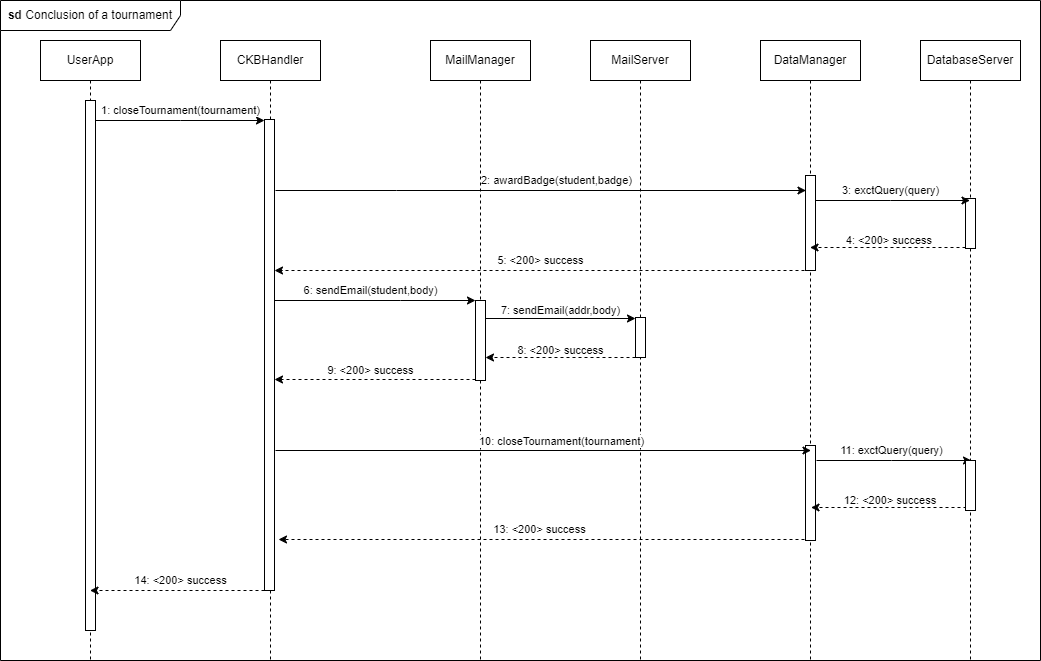

The diagram above was exported from draw.io. Its source (the exported page's mxGraphModel, read from the mxfile embedded in the PNG):
<mxGraphModel dx="1050" dy="534" grid="1" gridSize="10" guides="1" tooltips="1" connect="1" arrows="1" fold="1" page="1" pageScale="1" pageWidth="850" pageHeight="1100" math="0" shadow="0">
  <root>
    <mxCell id="0" />
    <mxCell id="1" parent="0" />
    <mxCell id="GK6dqw6yZD36XFlLzjjh-1" value="&lt;b&gt;sd&lt;/b&gt;&amp;nbsp;Conclusion of a tournament" style="shape=umlFrame;whiteSpace=wrap;html=1;pointerEvents=0;width=180;height=30;" vertex="1" parent="1">
      <mxGeometry x="40" y="40" width="1040" height="660" as="geometry" />
    </mxCell>
    <mxCell id="GK6dqw6yZD36XFlLzjjh-3" value="UserApp" style="shape=umlLifeline;perimeter=lifelinePerimeter;whiteSpace=wrap;html=1;container=1;dropTarget=0;collapsible=0;recursiveResize=0;outlineConnect=0;portConstraint=eastwest;newEdgeStyle={&quot;curved&quot;:0,&quot;rounded&quot;:0};" vertex="1" parent="1">
      <mxGeometry x="80" y="80" width="100" height="620" as="geometry" />
    </mxCell>
    <mxCell id="GK6dqw6yZD36XFlLzjjh-7" value="" style="html=1;points=[[0,0,0,0,5],[0,1,0,0,-5],[1,0,0,0,5],[1,1,0,0,-5]];perimeter=orthogonalPerimeter;outlineConnect=0;targetShapes=umlLifeline;portConstraint=eastwest;newEdgeStyle={&quot;curved&quot;:0,&quot;rounded&quot;:0};" vertex="1" parent="GK6dqw6yZD36XFlLzjjh-3">
      <mxGeometry x="45" y="60" width="10" height="530" as="geometry" />
    </mxCell>
    <mxCell id="GK6dqw6yZD36XFlLzjjh-4" value="CKBHandler" style="shape=umlLifeline;perimeter=lifelinePerimeter;whiteSpace=wrap;html=1;container=1;dropTarget=0;collapsible=0;recursiveResize=0;outlineConnect=0;portConstraint=eastwest;newEdgeStyle={&quot;curved&quot;:0,&quot;rounded&quot;:0};" vertex="1" parent="1">
      <mxGeometry x="260" y="80" width="100" height="620" as="geometry" />
    </mxCell>
    <mxCell id="GK6dqw6yZD36XFlLzjjh-9" value="" style="html=1;points=[[0,0,0,0,5],[0,1,0,0,-5],[1,0,0,0,5],[1,1,0,0,-5]];perimeter=orthogonalPerimeter;outlineConnect=0;targetShapes=umlLifeline;portConstraint=eastwest;newEdgeStyle={&quot;curved&quot;:0,&quot;rounded&quot;:0};" vertex="1" parent="GK6dqw6yZD36XFlLzjjh-4">
      <mxGeometry x="44" y="79" width="10" height="471" as="geometry" />
    </mxCell>
    <mxCell id="GK6dqw6yZD36XFlLzjjh-5" value="MailManager" style="shape=umlLifeline;perimeter=lifelinePerimeter;whiteSpace=wrap;html=1;container=1;dropTarget=0;collapsible=0;recursiveResize=0;outlineConnect=0;portConstraint=eastwest;newEdgeStyle={&quot;curved&quot;:0,&quot;rounded&quot;:0};" vertex="1" parent="1">
      <mxGeometry x="470" y="80" width="100" height="620" as="geometry" />
    </mxCell>
    <mxCell id="GK6dqw6yZD36XFlLzjjh-23" value="" style="html=1;points=[[0,0,0,0,5],[0,1,0,0,-5],[1,0,0,0,5],[1,1,0,0,-5]];perimeter=orthogonalPerimeter;outlineConnect=0;targetShapes=umlLifeline;portConstraint=eastwest;newEdgeStyle={&quot;curved&quot;:0,&quot;rounded&quot;:0};" vertex="1" parent="GK6dqw6yZD36XFlLzjjh-5">
      <mxGeometry x="45" y="260" width="10" height="80" as="geometry" />
    </mxCell>
    <mxCell id="GK6dqw6yZD36XFlLzjjh-6" value="MailServer" style="shape=umlLifeline;perimeter=lifelinePerimeter;whiteSpace=wrap;html=1;container=1;dropTarget=0;collapsible=0;recursiveResize=0;outlineConnect=0;portConstraint=eastwest;newEdgeStyle={&quot;curved&quot;:0,&quot;rounded&quot;:0};" vertex="1" parent="1">
      <mxGeometry x="630" y="80" width="100" height="620" as="geometry" />
    </mxCell>
    <mxCell id="GK6dqw6yZD36XFlLzjjh-25" value="" style="html=1;points=[[0,0,0,0,5],[0,1,0,0,-5],[1,0,0,0,5],[1,1,0,0,-5]];perimeter=orthogonalPerimeter;outlineConnect=0;targetShapes=umlLifeline;portConstraint=eastwest;newEdgeStyle={&quot;curved&quot;:0,&quot;rounded&quot;:0};" vertex="1" parent="GK6dqw6yZD36XFlLzjjh-6">
      <mxGeometry x="45" y="277" width="10" height="40" as="geometry" />
    </mxCell>
    <mxCell id="GK6dqw6yZD36XFlLzjjh-10" value="1: closeTournament(tournament)" style="edgeStyle=orthogonalEdgeStyle;rounded=0;orthogonalLoop=1;jettySize=auto;html=1;curved=0;" edge="1" parent="1" source="GK6dqw6yZD36XFlLzjjh-7" target="GK6dqw6yZD36XFlLzjjh-9">
      <mxGeometry y="10" relative="1" as="geometry">
        <Array as="points">
          <mxPoint x="220" y="160" />
          <mxPoint x="220" y="160" />
        </Array>
        <mxPoint as="offset" />
      </mxGeometry>
    </mxCell>
    <mxCell id="GK6dqw6yZD36XFlLzjjh-14" value="DataManager" style="shape=umlLifeline;perimeter=lifelinePerimeter;whiteSpace=wrap;html=1;container=1;dropTarget=0;collapsible=0;recursiveResize=0;outlineConnect=0;portConstraint=eastwest;newEdgeStyle={&quot;curved&quot;:0,&quot;rounded&quot;:0};" vertex="1" parent="1">
      <mxGeometry x="800" y="80" width="100" height="620" as="geometry" />
    </mxCell>
    <mxCell id="GK6dqw6yZD36XFlLzjjh-17" value="" style="html=1;points=[[0,0,0,0,5],[0,1,0,0,-5],[1,0,0,0,5],[1,1,0,0,-5]];perimeter=orthogonalPerimeter;outlineConnect=0;targetShapes=umlLifeline;portConstraint=eastwest;newEdgeStyle={&quot;curved&quot;:0,&quot;rounded&quot;:0};" vertex="1" parent="GK6dqw6yZD36XFlLzjjh-14">
      <mxGeometry x="45" y="135" width="10" height="95" as="geometry" />
    </mxCell>
    <mxCell id="GK6dqw6yZD36XFlLzjjh-34" value="" style="html=1;points=[[0,0,0,0,5],[0,1,0,0,-5],[1,0,0,0,5],[1,1,0,0,-5]];perimeter=orthogonalPerimeter;outlineConnect=0;targetShapes=umlLifeline;portConstraint=eastwest;newEdgeStyle={&quot;curved&quot;:0,&quot;rounded&quot;:0};" vertex="1" parent="GK6dqw6yZD36XFlLzjjh-14">
      <mxGeometry x="45" y="405" width="10" height="95" as="geometry" />
    </mxCell>
    <mxCell id="GK6dqw6yZD36XFlLzjjh-15" value="DatabaseServer" style="shape=umlLifeline;perimeter=lifelinePerimeter;whiteSpace=wrap;html=1;container=1;dropTarget=0;collapsible=0;recursiveResize=0;outlineConnect=0;portConstraint=eastwest;newEdgeStyle={&quot;curved&quot;:0,&quot;rounded&quot;:0};" vertex="1" parent="1">
      <mxGeometry x="960" y="80" width="100" height="620" as="geometry" />
    </mxCell>
    <mxCell id="GK6dqw6yZD36XFlLzjjh-18" value="" style="html=1;points=[[0,0,0,0,5],[0,1,0,0,-5],[1,0,0,0,5],[1,1,0,0,-5]];perimeter=orthogonalPerimeter;outlineConnect=0;targetShapes=umlLifeline;portConstraint=eastwest;newEdgeStyle={&quot;curved&quot;:0,&quot;rounded&quot;:0};" vertex="1" parent="GK6dqw6yZD36XFlLzjjh-15">
      <mxGeometry x="45" y="158" width="10" height="50" as="geometry" />
    </mxCell>
    <mxCell id="GK6dqw6yZD36XFlLzjjh-19" value="2: awardBadge(student,badge)" style="edgeStyle=orthogonalEdgeStyle;rounded=0;orthogonalLoop=1;jettySize=auto;html=1;curved=0;" edge="1" parent="1">
      <mxGeometry x="0.0594" y="10" relative="1" as="geometry">
        <mxPoint x="315" y="230" as="sourcePoint" />
        <mxPoint x="845.5" y="230" as="targetPoint" />
        <Array as="points">
          <mxPoint x="436" y="230" />
          <mxPoint x="436" y="230" />
        </Array>
        <mxPoint as="offset" />
      </mxGeometry>
    </mxCell>
    <mxCell id="GK6dqw6yZD36XFlLzjjh-20" value="3: exctQuery(query)" style="rounded=0;orthogonalLoop=1;jettySize=auto;html=1;" edge="1" parent="1" source="GK6dqw6yZD36XFlLzjjh-17" target="GK6dqw6yZD36XFlLzjjh-15">
      <mxGeometry x="-0.0291" y="10" relative="1" as="geometry">
        <Array as="points">
          <mxPoint x="930" y="240" />
        </Array>
        <mxPoint as="offset" />
      </mxGeometry>
    </mxCell>
    <mxCell id="GK6dqw6yZD36XFlLzjjh-21" value="4: &amp;lt;200&amp;gt; success&amp;nbsp;" style="rounded=0;orthogonalLoop=1;jettySize=auto;html=1;dashed=1;" edge="1" parent="1">
      <mxGeometry x="-0.0354" y="-7" relative="1" as="geometry">
        <mxPoint x="1005" y="287" as="sourcePoint" />
        <mxPoint x="849.5" y="287" as="targetPoint" />
        <mxPoint as="offset" />
      </mxGeometry>
    </mxCell>
    <mxCell id="GK6dqw6yZD36XFlLzjjh-22" value="5: &amp;lt;200&amp;gt; success" style="rounded=0;orthogonalLoop=1;jettySize=auto;html=1;dashed=1;exitX=0.5;exitY=1;exitDx=0;exitDy=0;exitPerimeter=0;" edge="1" parent="1" source="GK6dqw6yZD36XFlLzjjh-17">
      <mxGeometry x="0.0076" y="-10" relative="1" as="geometry">
        <mxPoint x="840" y="310" as="sourcePoint" />
        <mxPoint x="314" y="310" as="targetPoint" />
        <mxPoint as="offset" />
      </mxGeometry>
    </mxCell>
    <mxCell id="GK6dqw6yZD36XFlLzjjh-24" value="6: sendEmail(student,body)" style="rounded=0;orthogonalLoop=1;jettySize=auto;html=1;" edge="1" parent="1" source="GK6dqw6yZD36XFlLzjjh-9" target="GK6dqw6yZD36XFlLzjjh-23">
      <mxGeometry x="-0.0448" y="10" relative="1" as="geometry">
        <Array as="points">
          <mxPoint x="440" y="340" />
        </Array>
        <mxPoint as="offset" />
      </mxGeometry>
    </mxCell>
    <mxCell id="GK6dqw6yZD36XFlLzjjh-26" value="7: sendEmail(addr,body)" style="rounded=0;orthogonalLoop=1;jettySize=auto;html=1;" edge="1" parent="1">
      <mxGeometry y="8" relative="1" as="geometry">
        <mxPoint x="525" y="358" as="sourcePoint" />
        <mxPoint x="675" y="358" as="targetPoint" />
        <mxPoint as="offset" />
      </mxGeometry>
    </mxCell>
    <mxCell id="GK6dqw6yZD36XFlLzjjh-27" value="8: &amp;lt;200&amp;gt; success" style="rounded=0;orthogonalLoop=1;jettySize=auto;html=1;dashed=1;" edge="1" parent="1">
      <mxGeometry y="-7" relative="1" as="geometry">
        <mxPoint x="675" y="397" as="sourcePoint" />
        <mxPoint x="525" y="397" as="targetPoint" />
        <mxPoint as="offset" />
      </mxGeometry>
    </mxCell>
    <mxCell id="GK6dqw6yZD36XFlLzjjh-28" value="9: &amp;lt;200&amp;gt; success" style="rounded=0;orthogonalLoop=1;jettySize=auto;html=1;dashed=1;" edge="1" parent="1">
      <mxGeometry x="0.0448" y="-9" relative="1" as="geometry">
        <mxPoint x="515" y="419" as="sourcePoint" />
        <mxPoint x="314" y="419" as="targetPoint" />
        <mxPoint as="offset" />
      </mxGeometry>
    </mxCell>
    <mxCell id="GK6dqw6yZD36XFlLzjjh-32" value="11: exctQuery(query)" style="rounded=0;orthogonalLoop=1;jettySize=auto;html=1;" edge="1" parent="1">
      <mxGeometry x="-0.0291" y="10" relative="1" as="geometry">
        <mxPoint x="856" y="500" as="sourcePoint" />
        <mxPoint x="1011" y="500" as="targetPoint" />
        <Array as="points">
          <mxPoint x="931" y="500" />
        </Array>
        <mxPoint as="offset" />
      </mxGeometry>
    </mxCell>
    <mxCell id="GK6dqw6yZD36XFlLzjjh-33" value="12: &amp;lt;200&amp;gt; success&amp;nbsp;" style="rounded=0;orthogonalLoop=1;jettySize=auto;html=1;dashed=1;" edge="1" parent="1">
      <mxGeometry x="-0.0354" y="-7" relative="1" as="geometry">
        <mxPoint x="1006" y="547" as="sourcePoint" />
        <mxPoint x="850.5" y="547" as="targetPoint" />
        <mxPoint as="offset" />
      </mxGeometry>
    </mxCell>
    <mxCell id="GK6dqw6yZD36XFlLzjjh-35" value="" style="html=1;points=[[0,0,0,0,5],[0,1,0,0,-5],[1,0,0,0,5],[1,1,0,0,-5]];perimeter=orthogonalPerimeter;outlineConnect=0;targetShapes=umlLifeline;portConstraint=eastwest;newEdgeStyle={&quot;curved&quot;:0,&quot;rounded&quot;:0};" vertex="1" parent="1">
      <mxGeometry x="1005" y="500" width="10" height="50" as="geometry" />
    </mxCell>
    <mxCell id="GK6dqw6yZD36XFlLzjjh-36" value="13: &amp;lt;200&amp;gt; success" style="rounded=0;orthogonalLoop=1;jettySize=auto;html=1;dashed=1;" edge="1" parent="1">
      <mxGeometry x="0.0076" y="-10" relative="1" as="geometry">
        <mxPoint x="844" y="579" as="sourcePoint" />
        <mxPoint x="318" y="579" as="targetPoint" />
        <mxPoint as="offset" />
      </mxGeometry>
    </mxCell>
    <mxCell id="GK6dqw6yZD36XFlLzjjh-37" style="rounded=0;orthogonalLoop=1;jettySize=auto;html=1;" edge="1" parent="1">
      <mxGeometry relative="1" as="geometry">
        <mxPoint x="315" y="490" as="sourcePoint" />
        <mxPoint x="850.5" y="490" as="targetPoint" />
      </mxGeometry>
    </mxCell>
    <mxCell id="GK6dqw6yZD36XFlLzjjh-38" value="10: closeTournament(tournament)" style="edgeLabel;html=1;align=center;verticalAlign=middle;resizable=0;points=[];" vertex="1" connectable="0" parent="GK6dqw6yZD36XFlLzjjh-37">
      <mxGeometry x="0.2004" y="3" relative="1" as="geometry">
        <mxPoint x="-36" y="-7" as="offset" />
      </mxGeometry>
    </mxCell>
    <mxCell id="GK6dqw6yZD36XFlLzjjh-39" value="14: &amp;lt;200&amp;gt; success" style="rounded=0;orthogonalLoop=1;jettySize=auto;html=1;dashed=1;" edge="1" parent="1">
      <mxGeometry x="-0.0372" y="-10" relative="1" as="geometry">
        <mxPoint x="304" y="630" as="sourcePoint" />
        <mxPoint x="129.5" y="630" as="targetPoint" />
        <mxPoint as="offset" />
      </mxGeometry>
    </mxCell>
  </root>
</mxGraphModel>